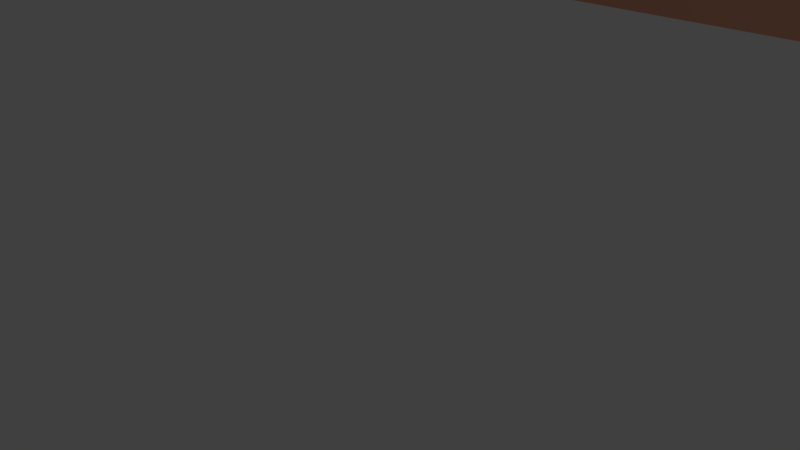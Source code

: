 # Source: cz_abstract_wall_1.blend  (saved by Blender 2.76.0; exported with 4.5.12 LTS)
import bpy
from mathutils import Matrix  # noqa: F401  (used for matrix-valued properties, if any)

bpy.ops.wm.read_factory_settings(use_empty=True)
scene = bpy.context.scene
scene.name = 'Scene'

# ---- collections
col_collection_1 = bpy.data.collections.new('Collection 1'); scene.collection.children.link(col_collection_1)

# ---- materials (node trees are filled in below, after node groups)
mat_material = bpy.data.materials.new('Material')
mat_material.alpha_threshold = 0.0
mat_material.roughness = 0.5

# ---- material node trees
mat_material.use_nodes = True; mat_material.node_tree.nodes.clear()
_N = mat_material.node_tree.nodes; _L = mat_material.node_tree.links
n0 = _N.new('ShaderNodeOutputMaterial'); n0.name = 'Material Output'; n0.location = (300, 300)
n1 = _N.new('ShaderNodeBsdfDiffuse'); n1.name = 'Diffuse BSDF'; n1.location = (10, 300)
n1.inputs[0].default_value = (0.8, 0.3693, 0.2371, 1.0)
_L.new(n1.outputs[0], n0.inputs[0])
n0.is_active_output = True

# ---- world
world_world = bpy.data.worlds.new('World'); scene.world = world_world
world_world.color = (0.05088, 0.05088, 0.05088)
world_world.use_sun_shadow = False
world_world.sun_shadow_jitter_overblur = 0.0
world_world.cycles.sampling_method = 'MANUAL'
world_world.cycles.sample_map_resolution = 256

# ---- cameras
cam_camera = bpy.data.cameras.new('Camera')
cam_camera.clip_end = 100.0
cam_camera.lens = 35.0
cam_camera.sensor_width = 32.0
cam_camera.sensor_height = 18.0
cam_camera.ortho_scale = 7.314
cam_camera.dof.focus_distance = 0.0

# ---- lights
light_lamp = bpy.data.lights.new('Lamp', 'POINT')
light_lamp.transmission_factor = 0.0
light_lamp.cutoff_distance = 30.0
light_lamp.energy = 100.0
light_lamp.shadow_buffer_clip_start = 1.001
light_lamp.shadow_soft_size = 0.1
light_lamp.shadow_maximum_resolution = 0.006
light_lamp.use_absolute_resolution = True
light_lamp.cycles.use_multiple_importance_sampling = False

# ---- meshes
me_plane = bpy.data.meshes.new('Plane')
me_plane.from_pydata([(-1.0, -1.0, 0.0), (1.0, -1.0, 0.0), (-1.0, 1.0, 0.0), (1.0, 1.0, 0.0)], [], [(0, 1, 3, 2)])
me_plane.materials.append(mat_material)
me_plane.use_remesh_preserve_volume = False
me_plane.use_remesh_preserve_attributes = False
me_plane.use_mirror_vertex_groups = False
me_plane.update()

# ---- objects
ob_wall_1 = bpy.data.objects.new('wall_1', me_plane)
ob_lamp = bpy.data.objects.new('Lamp', light_lamp)
ob_camera = bpy.data.objects.new('Camera', cam_camera)

# ---- transforms, parenting, visibility, modifiers, constraints
ob_wall_1.location = (0.0, 14.0, 5.0)
ob_wall_1.rotation_euler = (1.571, 0.0, 0.0)
ob_wall_1.scale = (10.0, 5.0, 1.0)
ob_wall_1.lineart.crease_threshold = 0.0
ob_lamp.location = (4.076, 1.005, 5.904)
ob_lamp.rotation_euler = (0.6503, 0.05522, 1.866)
ob_lamp.lock_rotations_4d = False
ob_lamp.empty_display_type = 'ARROWS'
ob_lamp.color = (0.0, 0.0, 0.0, 0.0)
ob_lamp.lineart.crease_threshold = 0.0
ob_camera.location = (7.481, -6.508, 5.344)
ob_camera.rotation_euler = (1.109, 0.01082, 0.8149)
ob_camera.lock_rotations_4d = False
ob_camera.empty_display_type = 'ARROWS'
ob_camera.color = (0.0, 0.0, 0.0, 0.0)
ob_camera.display_type = 'WIRE'
ob_camera.lineart.crease_threshold = 0.0

# ---- collection membership
col_collection_1.objects.link(ob_wall_1)
col_collection_1.objects.link(ob_lamp)
col_collection_1.objects.link(ob_camera)

# ---- scene / render settings (as saved in the file)
scene.camera = ob_camera
scene.frame_start = 1; scene.frame_end = 250; scene.frame_set(1)
scene.render.engine = 'CYCLES'
scene.render.resolution_percentage = 50
scene.render.dither_intensity = 0.0
scene.cycles.use_denoising = False
scene.cycles.samples = 10
scene.cycles.sampling_pattern = 'TABULATED_SOBOL'
scene.cycles.light_sampling_threshold = 0.0
scene.cycles.use_adaptive_sampling = False
scene.cycles.use_light_tree = False
scene.cycles.blur_glossy = 0.0
scene.cycles.pixel_filter_type = 'GAUSSIAN'
scene.cycles.sample_clamp_indirect = 0.0
scene.view_settings.view_transform = 'Standard'
bpy.context.view_layer.update()

